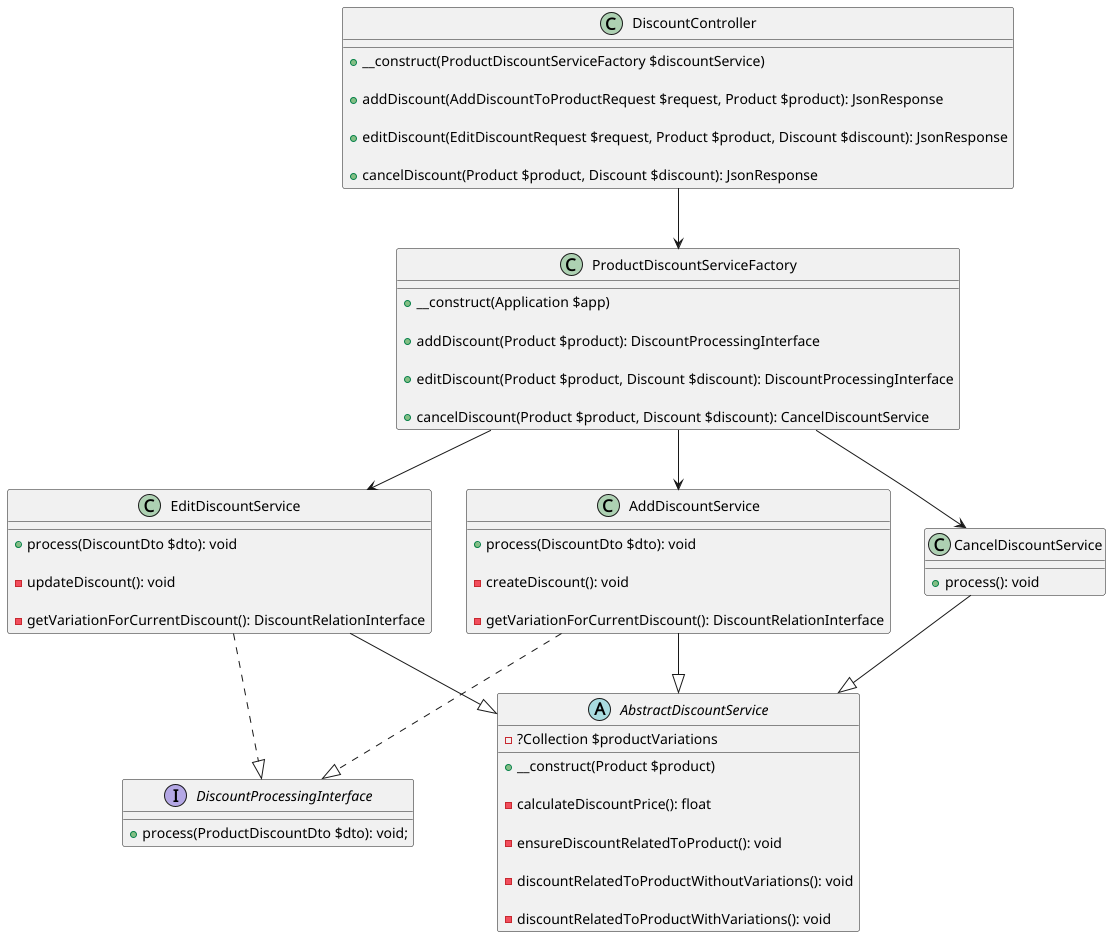

The diagram above was rendered by PlantUML. Its source (embedded in the PNG):
@startuml

class DiscountController {
    + __construct(ProductDiscountServiceFactory $discountService)

    + addDiscount(AddDiscountToProductRequest $request, Product $product): JsonResponse

    + editDiscount(EditDiscountRequest $request, Product $product, Discount $discount): JsonResponse

    + cancelDiscount(Product $product, Discount $discount): JsonResponse
}

class ProductDiscountServiceFactory {
    + __construct(Application $app)

    + addDiscount(Product $product): DiscountProcessingInterface

    + editDiscount(Product $product, Discount $discount): DiscountProcessingInterface

    + cancelDiscount(Product $product, Discount $discount): CancelDiscountService
}

interface DiscountProcessingInterface {
    + process(ProductDiscountDto $dto): void;
}

abstract class AbstractDiscountService {
    - ?Collection $productVariations

    + __construct(Product $product)

    - calculateDiscountPrice(): float

    - ensureDiscountRelatedToProduct(): void

    - discountRelatedToProductWithoutVariations(): void

    - discountRelatedToProductWithVariations(): void
}

class AddDiscountService {
    + process(DiscountDto $dto): void

    - createDiscount(): void

    - getVariationForCurrentDiscount(): DiscountRelationInterface
}

class EditDiscountService {
    + process(DiscountDto $dto): void

    - updateDiscount(): void

    - getVariationForCurrentDiscount(): DiscountRelationInterface
}

class CancelDiscountService {
    + process(): void
}

AddDiscountService ..|> DiscountProcessingInterface
EditDiscountService ..|> DiscountProcessingInterface

AddDiscountService --|> AbstractDiscountService
EditDiscountService --|> AbstractDiscountService
CancelDiscountService --|> AbstractDiscountService

DiscountController --> ProductDiscountServiceFactory
ProductDiscountServiceFactory --> AddDiscountService
ProductDiscountServiceFactory --> EditDiscountService
ProductDiscountServiceFactory --> CancelDiscountService

@enduml